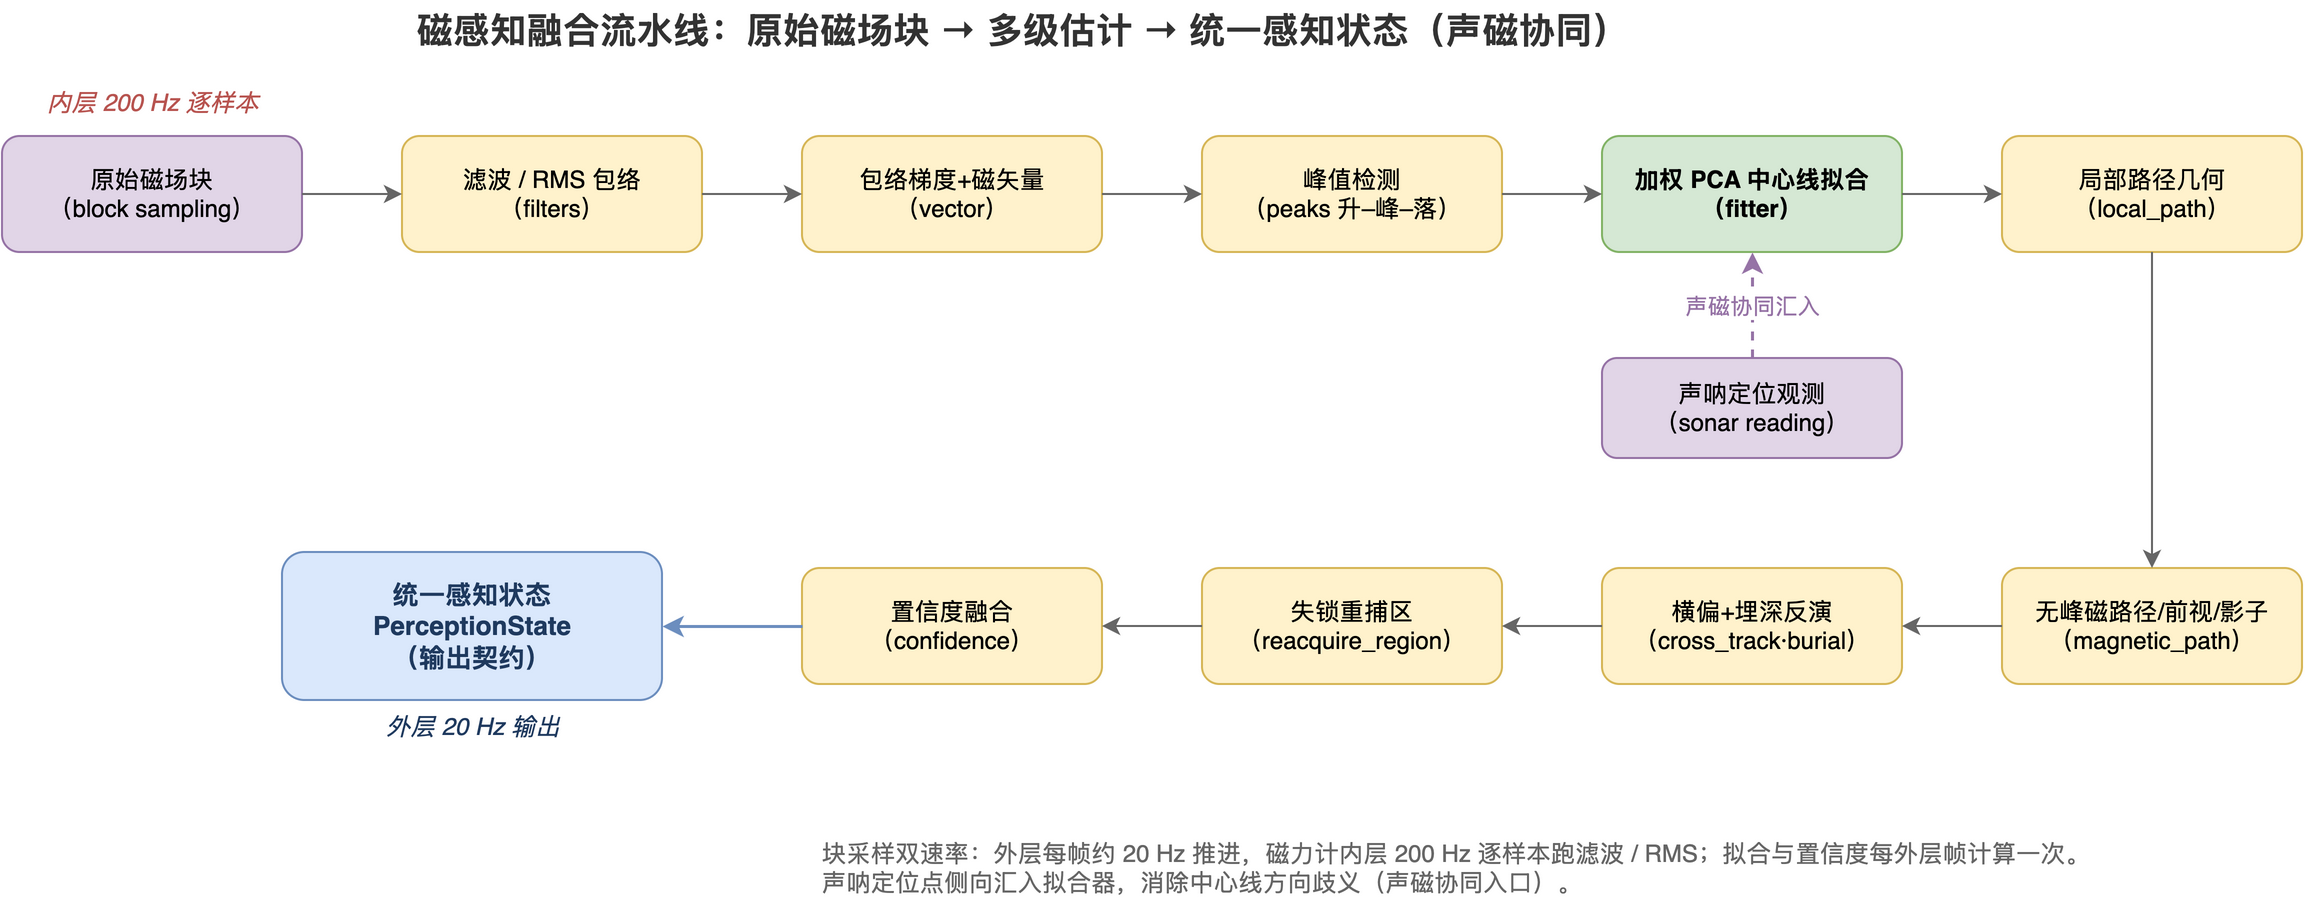

The diagram above was exported from draw.io. Its source (the exported page's mxGraphModel, read from the mxfile embedded in the PNG):
<mxGraphModel dx="1200" dy="800" grid="1" gridSize="10" guides="1" tooltips="1" connect="1" arrows="1" fold="1" page="1" pageScale="1" math="0" shadow="0">
  <root>
    <mxCell id="0" />
    <mxCell id="1" parent="0" />
    <mxCell id="2" value="磁感知融合流水线：原始磁场块 → 多级估计 → 统一感知状态（声磁协同）" style="text;html=1;align=center;verticalAlign=middle;fontSize=18;fontStyle=1;fontColor=#333333;" vertex="1" parent="1">
      <mxGeometry x="30" y="16" width="1020" height="30" as="geometry" />
    </mxCell>
    <mxCell id="32" value="内层 200 Hz 逐样本" style="text;html=1;align=center;verticalAlign=middle;fontSize=12;fontStyle=2;fontColor=#b85450;" vertex="1" parent="1">
      <mxGeometry x="30" y="58" width="150" height="18" as="geometry" />
    </mxCell>
    <mxCell id="10" value="原始磁场块&#10;（block sampling）" style="rounded=1;whiteSpace=wrap;html=1;fillColor=#e1d5e7;strokeColor=#9673a6;fontSize=12;" vertex="1" parent="1">
      <mxGeometry x="30" y="84" width="150" height="58" as="geometry" />
    </mxCell>
    <mxCell id="11" value="滤波 / RMS 包络&#10;（filters）" style="rounded=1;whiteSpace=wrap;html=1;fillColor=#fff2cc;strokeColor=#d6b656;fontSize=12;" vertex="1" parent="1">
      <mxGeometry x="230" y="84" width="150" height="58" as="geometry" />
    </mxCell>
    <mxCell id="12" value="包络梯度+磁矢量&#10;（vector）" style="rounded=1;whiteSpace=wrap;html=1;fillColor=#fff2cc;strokeColor=#d6b656;fontSize=12;" vertex="1" parent="1">
      <mxGeometry x="430" y="84" width="150" height="58" as="geometry" />
    </mxCell>
    <mxCell id="13" value="峰值检测&#10;（peaks 升–峰–落）" style="rounded=1;whiteSpace=wrap;html=1;fillColor=#fff2cc;strokeColor=#d6b656;fontSize=12;" vertex="1" parent="1">
      <mxGeometry x="630" y="84" width="150" height="58" as="geometry" />
    </mxCell>
    <mxCell id="14" value="加权 PCA 中心线拟合&#10;（fitter）" style="rounded=1;whiteSpace=wrap;html=1;fillColor=#d5e8d4;strokeColor=#82b366;fontSize=12;fontStyle=1;" vertex="1" parent="1">
      <mxGeometry x="830" y="84" width="150" height="58" as="geometry" />
    </mxCell>
    <mxCell id="15" value="局部路径几何&#10;（local_path）" style="rounded=1;whiteSpace=wrap;html=1;fillColor=#fff2cc;strokeColor=#d6b656;fontSize=12;" vertex="1" parent="1">
      <mxGeometry x="1030" y="84" width="150" height="58" as="geometry" />
    </mxCell>
    <mxCell id="16" value="无峰磁路径/前视/影子&#10;（magnetic_path）" style="rounded=1;whiteSpace=wrap;html=1;fillColor=#fff2cc;strokeColor=#d6b656;fontSize=12;" vertex="1" parent="1">
      <mxGeometry x="1030" y="300" width="150" height="58" as="geometry" />
    </mxCell>
    <mxCell id="17" value="横偏+埋深反演&#10;（cross_track·burial）" style="rounded=1;whiteSpace=wrap;html=1;fillColor=#fff2cc;strokeColor=#d6b656;fontSize=12;" vertex="1" parent="1">
      <mxGeometry x="830" y="300" width="150" height="58" as="geometry" />
    </mxCell>
    <mxCell id="18" value="失锁重捕区&#10;（reacquire_region）" style="rounded=1;whiteSpace=wrap;html=1;fillColor=#fff2cc;strokeColor=#d6b656;fontSize=12;" vertex="1" parent="1">
      <mxGeometry x="630" y="300" width="150" height="58" as="geometry" />
    </mxCell>
    <mxCell id="19" value="置信度融合&#10;（confidence）" style="rounded=1;whiteSpace=wrap;html=1;fillColor=#fff2cc;strokeColor=#d6b656;fontSize=12;" vertex="1" parent="1">
      <mxGeometry x="430" y="300" width="150" height="58" as="geometry" />
    </mxCell>
    <mxCell id="20" value="统一感知状态&#10;PerceptionState&#10;（输出契约）" style="rounded=1;whiteSpace=wrap;html=1;fillColor=#dae8fc;strokeColor=#6c8ebf;fontSize=13;fontStyle=1;fontColor=#1f3a5f;" vertex="1" parent="1">
      <mxGeometry x="170" y="292" width="190" height="74" as="geometry" />
    </mxCell>
    <mxCell id="33" value="外层 20 Hz 输出" style="text;html=1;align=center;verticalAlign=middle;fontSize=12;fontStyle=2;fontColor=#1f3a5f;" vertex="1" parent="1">
      <mxGeometry x="170" y="370" width="190" height="18" as="geometry" />
    </mxCell>
    <mxCell id="30" value="声呐定位观测&#10;（sonar reading）" style="rounded=1;whiteSpace=wrap;html=1;fillColor=#e1d5e7;strokeColor=#9673a6;fontSize=12;" vertex="1" parent="1">
      <mxGeometry x="830" y="195" width="150" height="50" as="geometry" />
    </mxCell>
    <mxCell id="31" value="块采样双速率：外层每帧约 20 Hz 推进，磁力计内层 200 Hz 逐样本跑滤波 / RMS；拟合与置信度每外层帧计算一次。&#10;声呐定位点侧向汇入拟合器，消除中心线方向歧义（声磁协同入口）。" style="text;html=1;align=left;verticalAlign=middle;fontSize=12;fontStyle=0;fontColor=#666666;spacingLeft=8;" vertex="1" parent="1">
      <mxGeometry x="430" y="430" width="750" height="40" as="geometry" />
    </mxCell>
    <mxCell id="100" value="" style="edgeStyle=orthogonalEdgeStyle;rounded=1;orthogonalLoop=1;jettySize=auto;html=1;exitX=1;exitY=0.5;exitDx=0;exitDy=0;entryX=0;entryY=0.5;entryDx=0;entryDy=0;strokeColor=#666666;" edge="1" parent="1" source="10" target="11">
      <mxGeometry relative="1" as="geometry" />
    </mxCell>
    <mxCell id="101" value="" style="edgeStyle=orthogonalEdgeStyle;rounded=1;orthogonalLoop=1;jettySize=auto;html=1;exitX=1;exitY=0.5;exitDx=0;exitDy=0;entryX=0;entryY=0.5;entryDx=0;entryDy=0;strokeColor=#666666;" edge="1" parent="1" source="11" target="12">
      <mxGeometry relative="1" as="geometry" />
    </mxCell>
    <mxCell id="102" value="" style="edgeStyle=orthogonalEdgeStyle;rounded=1;orthogonalLoop=1;jettySize=auto;html=1;exitX=1;exitY=0.5;exitDx=0;exitDy=0;entryX=0;entryY=0.5;entryDx=0;entryDy=0;strokeColor=#666666;" edge="1" parent="1" source="12" target="13">
      <mxGeometry relative="1" as="geometry" />
    </mxCell>
    <mxCell id="103" value="" style="edgeStyle=orthogonalEdgeStyle;rounded=1;orthogonalLoop=1;jettySize=auto;html=1;exitX=1;exitY=0.5;exitDx=0;exitDy=0;entryX=0;entryY=0.5;entryDx=0;entryDy=0;strokeColor=#666666;" edge="1" parent="1" source="13" target="14">
      <mxGeometry relative="1" as="geometry" />
    </mxCell>
    <mxCell id="104" value="" style="edgeStyle=orthogonalEdgeStyle;rounded=1;orthogonalLoop=1;jettySize=auto;html=1;exitX=1;exitY=0.5;exitDx=0;exitDy=0;entryX=0;entryY=0.5;entryDx=0;entryDy=0;strokeColor=#666666;" edge="1" parent="1" source="14" target="15">
      <mxGeometry relative="1" as="geometry" />
    </mxCell>
    <mxCell id="105" value="" style="edgeStyle=orthogonalEdgeStyle;rounded=1;orthogonalLoop=1;jettySize=auto;html=1;exitX=0.5;exitY=1;exitDx=0;exitDy=0;entryX=0.5;entryY=0;entryDx=0;entryDy=0;strokeColor=#666666;" edge="1" parent="1" source="15" target="16">
      <mxGeometry relative="1" as="geometry" />
    </mxCell>
    <mxCell id="106" value="" style="edgeStyle=orthogonalEdgeStyle;rounded=1;orthogonalLoop=1;jettySize=auto;html=1;exitX=0;exitY=0.5;exitDx=0;exitDy=0;entryX=1;entryY=0.5;entryDx=0;entryDy=0;strokeColor=#666666;" edge="1" parent="1" source="16" target="17">
      <mxGeometry relative="1" as="geometry" />
    </mxCell>
    <mxCell id="107" value="" style="edgeStyle=orthogonalEdgeStyle;rounded=1;orthogonalLoop=1;jettySize=auto;html=1;exitX=0;exitY=0.5;exitDx=0;exitDy=0;entryX=1;entryY=0.5;entryDx=0;entryDy=0;strokeColor=#666666;" edge="1" parent="1" source="17" target="18">
      <mxGeometry relative="1" as="geometry" />
    </mxCell>
    <mxCell id="108" value="" style="edgeStyle=orthogonalEdgeStyle;rounded=1;orthogonalLoop=1;jettySize=auto;html=1;exitX=0;exitY=0.5;exitDx=0;exitDy=0;entryX=1;entryY=0.5;entryDx=0;entryDy=0;strokeColor=#666666;" edge="1" parent="1" source="18" target="19">
      <mxGeometry relative="1" as="geometry" />
    </mxCell>
    <mxCell id="109" value="" style="edgeStyle=orthogonalEdgeStyle;rounded=1;orthogonalLoop=1;jettySize=auto;html=1;exitX=0;exitY=0.5;exitDx=0;exitDy=0;entryX=1;entryY=0.5;entryDx=0;entryDy=0;strokeColor=#6c8ebf;strokeWidth=1.5;" edge="1" parent="1" source="19" target="20">
      <mxGeometry relative="1" as="geometry" />
    </mxCell>
    <mxCell id="110" value="声磁协同汇入" style="edgeStyle=orthogonalEdgeStyle;rounded=1;orthogonalLoop=1;jettySize=auto;html=1;exitX=0.5;exitY=0;exitDx=0;exitDy=0;entryX=0.5;entryY=1;entryDx=0;entryDy=0;strokeColor=#9673a6;strokeWidth=1.5;fontColor=#9673a6;fontSize=11;dashed=1;" edge="1" parent="1" source="30" target="14">
      <mxGeometry relative="1" as="geometry" />
    </mxCell>
  </root>
</mxGraphModel>